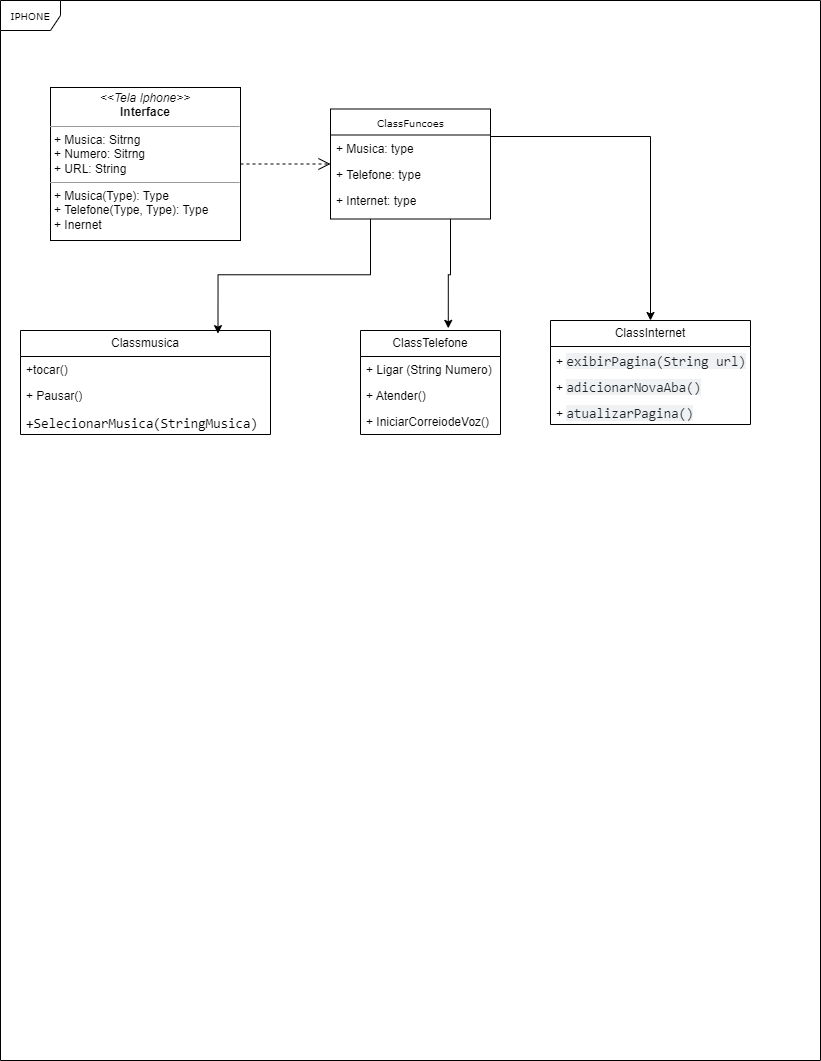

The diagram above was exported from draw.io. Its source (the exported page's mxGraphModel, read from the mxfile embedded in the PNG):
<mxGraphModel dx="956" dy="523" grid="1" gridSize="10" guides="1" tooltips="1" connect="1" arrows="1" fold="1" page="1" pageScale="1" pageWidth="827" pageHeight="1169" background="none" math="0" shadow="0">
  <root>
    <mxCell id="0" />
    <mxCell id="1" parent="0" />
    <mxCell id="17acba5748e5396b-1" value="IPHONE" style="shape=umlFrame;whiteSpace=wrap;html=1;rounded=0;shadow=0;comic=0;labelBackgroundColor=none;strokeWidth=1;fontFamily=Verdana;fontSize=10;align=center;" parent="1" vertex="1">
      <mxGeometry x="10" width="820" height="1060" as="geometry" />
    </mxCell>
    <mxCell id="h41MR5cUvmXXTJ6jDPoz-19" style="edgeStyle=orthogonalEdgeStyle;rounded=0;orthogonalLoop=1;jettySize=auto;html=1;exitX=1;exitY=0.25;exitDx=0;exitDy=0;" parent="1" source="17acba5748e5396b-20" target="h41MR5cUvmXXTJ6jDPoz-9" edge="1">
      <mxGeometry relative="1" as="geometry" />
    </mxCell>
    <mxCell id="17acba5748e5396b-20" value="ClassFuncoes" style="swimlane;html=1;fontStyle=0;childLayout=stackLayout;horizontal=1;startSize=26;fillColor=none;horizontalStack=0;resizeParent=1;resizeLast=0;collapsible=1;marginBottom=0;swimlaneFillColor=#ffffff;rounded=0;shadow=0;comic=0;labelBackgroundColor=none;strokeWidth=1;fontFamily=Verdana;fontSize=10;align=center;" parent="1" vertex="1">
      <mxGeometry x="340" y="108.5" width="160" height="110" as="geometry" />
    </mxCell>
    <mxCell id="17acba5748e5396b-21" value="+ Musica: type" style="text;html=1;strokeColor=none;fillColor=none;align=left;verticalAlign=top;spacingLeft=4;spacingRight=4;whiteSpace=wrap;overflow=hidden;rotatable=0;points=[[0,0.5],[1,0.5]];portConstraint=eastwest;" parent="17acba5748e5396b-20" vertex="1">
      <mxGeometry y="26" width="160" height="26" as="geometry" />
    </mxCell>
    <mxCell id="17acba5748e5396b-24" value="+ Telefone: type" style="text;html=1;strokeColor=none;fillColor=none;align=left;verticalAlign=top;spacingLeft=4;spacingRight=4;whiteSpace=wrap;overflow=hidden;rotatable=0;points=[[0,0.5],[1,0.5]];portConstraint=eastwest;" parent="17acba5748e5396b-20" vertex="1">
      <mxGeometry y="52" width="160" height="26" as="geometry" />
    </mxCell>
    <mxCell id="17acba5748e5396b-26" value="+ Internet: type" style="text;html=1;strokeColor=none;fillColor=none;align=left;verticalAlign=top;spacingLeft=4;spacingRight=4;whiteSpace=wrap;overflow=hidden;rotatable=0;points=[[0,0.5],[1,0.5]];portConstraint=eastwest;" parent="17acba5748e5396b-20" vertex="1">
      <mxGeometry y="78" width="160" height="26" as="geometry" />
    </mxCell>
    <mxCell id="5d2195bd80daf111-21" style="edgeStyle=orthogonalEdgeStyle;rounded=0;html=1;labelBackgroundColor=none;startFill=0;endArrow=open;endFill=0;endSize=10;fontFamily=Verdana;fontSize=10;dashed=1;" parent="1" source="5d2195bd80daf111-18" target="17acba5748e5396b-20" edge="1">
      <mxGeometry relative="1" as="geometry" />
    </mxCell>
    <mxCell id="5d2195bd80daf111-18" value="&lt;p style=&quot;margin:0px;margin-top:4px;text-align:center;&quot;&gt;&lt;i&gt;&amp;lt;&amp;lt;Tela Iphone&amp;gt;&amp;gt;&lt;/i&gt;&lt;br&gt;&lt;b&gt;Interface&lt;/b&gt;&lt;/p&gt;&lt;hr size=&quot;1&quot;&gt;&lt;p style=&quot;margin:0px;margin-left:4px;&quot;&gt;+ Musica: Sitrng&lt;br&gt;+ Numero: Sitrng&lt;/p&gt;&lt;p style=&quot;margin:0px;margin-left:4px;&quot;&gt;+ URL: String&lt;/p&gt;&lt;hr size=&quot;1&quot;&gt;&lt;p style=&quot;margin:0px;margin-left:4px;&quot;&gt;+ Musica(Type): Type&lt;br&gt;+ Telefone(Type, Type): Type&lt;/p&gt;&lt;p style=&quot;margin:0px;margin-left:4px;&quot;&gt;+ Inernet&lt;/p&gt;" style="verticalAlign=top;align=left;overflow=fill;fontSize=12;fontFamily=Helvetica;html=1;rounded=0;shadow=0;comic=0;labelBackgroundColor=none;strokeWidth=1" parent="1" vertex="1">
      <mxGeometry x="60" y="87" width="190" height="153" as="geometry" />
    </mxCell>
    <mxCell id="h41MR5cUvmXXTJ6jDPoz-1" value="Classmusica" style="swimlane;fontStyle=0;childLayout=stackLayout;horizontal=1;startSize=26;fillColor=none;horizontalStack=0;resizeParent=1;resizeParentMax=0;resizeLast=0;collapsible=1;marginBottom=0;whiteSpace=wrap;html=1;" parent="1" vertex="1">
      <mxGeometry x="30" y="330" width="250" height="104" as="geometry" />
    </mxCell>
    <mxCell id="h41MR5cUvmXXTJ6jDPoz-2" value="+tocar()" style="text;strokeColor=none;fillColor=none;align=left;verticalAlign=top;spacingLeft=4;spacingRight=4;overflow=hidden;rotatable=0;points=[[0,0.5],[1,0.5]];portConstraint=eastwest;whiteSpace=wrap;html=1;" parent="h41MR5cUvmXXTJ6jDPoz-1" vertex="1">
      <mxGeometry y="26" width="250" height="26" as="geometry" />
    </mxCell>
    <mxCell id="h41MR5cUvmXXTJ6jDPoz-3" value="+ Pausar()" style="text;strokeColor=none;fillColor=none;align=left;verticalAlign=top;spacingLeft=4;spacingRight=4;overflow=hidden;rotatable=0;points=[[0,0.5],[1,0.5]];portConstraint=eastwest;whiteSpace=wrap;html=1;" parent="h41MR5cUvmXXTJ6jDPoz-1" vertex="1">
      <mxGeometry y="52" width="250" height="26" as="geometry" />
    </mxCell>
    <mxCell id="h41MR5cUvmXXTJ6jDPoz-4" value="&lt;font face=&quot;ui-monospace, SFMono-Regular, SF Mono, Menlo, Consolas, Liberation Mono, monospace&quot;&gt;&lt;span style=&quot;font-size: 13.6px; white-space-collapse: break-spaces;&quot;&gt;+SelecionarMusica(StringMusica)&lt;/span&gt;&lt;/font&gt;" style="text;strokeColor=none;fillColor=none;align=left;verticalAlign=top;spacingLeft=4;spacingRight=4;overflow=hidden;rotatable=0;points=[[0,0.5],[1,0.5]];portConstraint=eastwest;whiteSpace=wrap;html=1;" parent="h41MR5cUvmXXTJ6jDPoz-1" vertex="1">
      <mxGeometry y="78" width="250" height="26" as="geometry" />
    </mxCell>
    <mxCell id="h41MR5cUvmXXTJ6jDPoz-5" value="ClassTelefone" style="swimlane;fontStyle=0;childLayout=stackLayout;horizontal=1;startSize=26;fillColor=none;horizontalStack=0;resizeParent=1;resizeParentMax=0;resizeLast=0;collapsible=1;marginBottom=0;whiteSpace=wrap;html=1;" parent="1" vertex="1">
      <mxGeometry x="370" y="330" width="140" height="104" as="geometry" />
    </mxCell>
    <mxCell id="h41MR5cUvmXXTJ6jDPoz-6" value="+ Ligar (String Numero)&amp;nbsp;" style="text;strokeColor=none;fillColor=none;align=left;verticalAlign=top;spacingLeft=4;spacingRight=4;overflow=hidden;rotatable=0;points=[[0,0.5],[1,0.5]];portConstraint=eastwest;whiteSpace=wrap;html=1;" parent="h41MR5cUvmXXTJ6jDPoz-5" vertex="1">
      <mxGeometry y="26" width="140" height="26" as="geometry" />
    </mxCell>
    <mxCell id="h41MR5cUvmXXTJ6jDPoz-7" value="+ Atender()" style="text;strokeColor=none;fillColor=none;align=left;verticalAlign=top;spacingLeft=4;spacingRight=4;overflow=hidden;rotatable=0;points=[[0,0.5],[1,0.5]];portConstraint=eastwest;whiteSpace=wrap;html=1;" parent="h41MR5cUvmXXTJ6jDPoz-5" vertex="1">
      <mxGeometry y="52" width="140" height="26" as="geometry" />
    </mxCell>
    <mxCell id="h41MR5cUvmXXTJ6jDPoz-8" value="+ IniciarCorreiodeVoz()" style="text;strokeColor=none;fillColor=none;align=left;verticalAlign=top;spacingLeft=4;spacingRight=4;overflow=hidden;rotatable=0;points=[[0,0.5],[1,0.5]];portConstraint=eastwest;whiteSpace=wrap;html=1;" parent="h41MR5cUvmXXTJ6jDPoz-5" vertex="1">
      <mxGeometry y="78" width="140" height="26" as="geometry" />
    </mxCell>
    <mxCell id="h41MR5cUvmXXTJ6jDPoz-9" value="ClassInternet" style="swimlane;fontStyle=0;childLayout=stackLayout;horizontal=1;startSize=26;fillColor=none;horizontalStack=0;resizeParent=1;resizeParentMax=0;resizeLast=0;collapsible=1;marginBottom=0;whiteSpace=wrap;html=1;" parent="1" vertex="1">
      <mxGeometry x="560" y="320" width="200" height="104" as="geometry" />
    </mxCell>
    <mxCell id="h41MR5cUvmXXTJ6jDPoz-10" value="+&amp;nbsp;&lt;span style=&quot;color: rgb(31, 35, 40); font-family: ui-monospace, SFMono-Regular, &amp;quot;SF Mono&amp;quot;, Menlo, Consolas, &amp;quot;Liberation Mono&amp;quot;, monospace; font-size: 13.6px; white-space-collapse: break-spaces; background-color: rgba(175, 184, 193, 0.2);&quot;&gt;exibirPagina(String url)&lt;/span&gt;" style="text;strokeColor=none;fillColor=none;align=left;verticalAlign=top;spacingLeft=4;spacingRight=4;overflow=hidden;rotatable=0;points=[[0,0.5],[1,0.5]];portConstraint=eastwest;whiteSpace=wrap;html=1;" parent="h41MR5cUvmXXTJ6jDPoz-9" vertex="1">
      <mxGeometry y="26" width="200" height="26" as="geometry" />
    </mxCell>
    <mxCell id="h41MR5cUvmXXTJ6jDPoz-11" value="+&amp;nbsp;&lt;span style=&quot;color: rgb(31, 35, 40); font-family: ui-monospace, SFMono-Regular, &amp;quot;SF Mono&amp;quot;, Menlo, Consolas, &amp;quot;Liberation Mono&amp;quot;, monospace; font-size: 13.6px; white-space-collapse: break-spaces; background-color: rgba(175, 184, 193, 0.2);&quot;&gt;adicionarNovaAba()&lt;/span&gt;" style="text;strokeColor=none;fillColor=none;align=left;verticalAlign=top;spacingLeft=4;spacingRight=4;overflow=hidden;rotatable=0;points=[[0,0.5],[1,0.5]];portConstraint=eastwest;whiteSpace=wrap;html=1;" parent="h41MR5cUvmXXTJ6jDPoz-9" vertex="1">
      <mxGeometry y="52" width="200" height="26" as="geometry" />
    </mxCell>
    <mxCell id="h41MR5cUvmXXTJ6jDPoz-12" value="+&amp;nbsp;&lt;span style=&quot;color: rgb(31, 35, 40); font-family: ui-monospace, SFMono-Regular, &amp;quot;SF Mono&amp;quot;, Menlo, Consolas, &amp;quot;Liberation Mono&amp;quot;, monospace; font-size: 13.6px; white-space-collapse: break-spaces; background-color: rgba(175, 184, 193, 0.2);&quot;&gt;atualizarPagina()&lt;/span&gt;" style="text;strokeColor=none;fillColor=none;align=left;verticalAlign=top;spacingLeft=4;spacingRight=4;overflow=hidden;rotatable=0;points=[[0,0.5],[1,0.5]];portConstraint=eastwest;whiteSpace=wrap;html=1;" parent="h41MR5cUvmXXTJ6jDPoz-9" vertex="1">
      <mxGeometry y="78" width="200" height="26" as="geometry" />
    </mxCell>
    <mxCell id="h41MR5cUvmXXTJ6jDPoz-20" style="edgeStyle=orthogonalEdgeStyle;rounded=0;orthogonalLoop=1;jettySize=auto;html=1;exitX=0.75;exitY=1;exitDx=0;exitDy=0;entryX=0.627;entryY=-0.021;entryDx=0;entryDy=0;entryPerimeter=0;" parent="1" source="17acba5748e5396b-20" target="h41MR5cUvmXXTJ6jDPoz-5" edge="1">
      <mxGeometry relative="1" as="geometry" />
    </mxCell>
    <mxCell id="h41MR5cUvmXXTJ6jDPoz-21" style="edgeStyle=orthogonalEdgeStyle;rounded=0;orthogonalLoop=1;jettySize=auto;html=1;exitX=0.25;exitY=1;exitDx=0;exitDy=0;entryX=0.79;entryY=0.03;entryDx=0;entryDy=0;entryPerimeter=0;" parent="1" source="17acba5748e5396b-20" target="h41MR5cUvmXXTJ6jDPoz-1" edge="1">
      <mxGeometry relative="1" as="geometry" />
    </mxCell>
  </root>
</mxGraphModel>